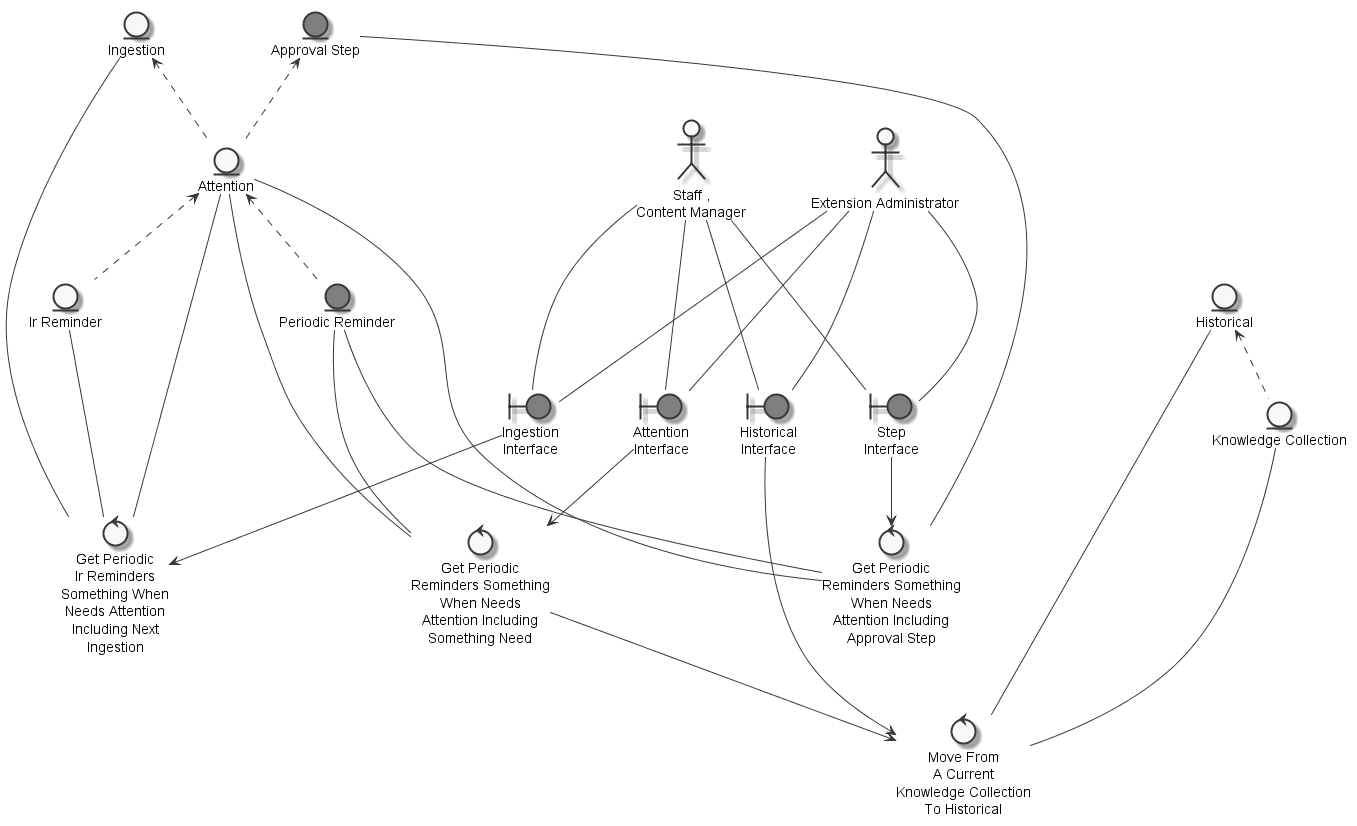

The diagram above was rendered by PlantUML. Its source (embedded in the PNG):
@startuml
	skinparam defaultTextAlignment center
	skinparam monochrome true

	entity "Historical" as thinghistorical
	entity "Periodic Reminder" as thingperiodicreminder #grey
	entity "Ingestion" as thingnextingestion
	entity "Attention" as thingattention
	entity "Approval Step" as thingapprovalstep #grey
	entity "Knowledge Collection" as thingknowledgecollection
	entity "Ir Reminder" as thingirreminder
	actor "Extension Administrator" as actorextensionadministrator
	actor "Staff ,\nContent Manager" as actorstaffcontentmanager
	boundary "Attention\nInterface" as thingattentioninterface #grey
	boundary "Historical\nInterface" as thinghistoricalinterface #grey
	boundary "Ingestion\nInterface" as thingingestioninterface #grey
	boundary "Step\nInterface" as thingstepinterface #grey
	control "Get Periodic\nReminders Something\nWhen Needs\nAttention Including\nSomething Need" as controlgetperiodicremindersomething
	control "Move From\nA Current\nKnowledge Collection\nTo Historical" as controlmovecurrentknowledgecollectionhistorical
	control "Get Periodic\nIr Reminders\nSomething When\nNeeds Attention\nIncluding Next\nIngestion" as controlgetperiodicirreminders
	control "Get Periodic\nReminders Something\nWhen Needs\nAttention Including\nApproval Step" as controlgetperiodicreminderapprovalstep

	thingattention <.. thingperiodicreminder
	thingnextingestion <.. thingattention
	thingapprovalstep <.. thingattention
	thinghistorical <.. thingknowledgecollection
	thingattention <.. thingirreminder
	actorextensionadministrator --- thingattentioninterface
	actorstaffcontentmanager --- thingattentioninterface
	actorextensionadministrator --- thinghistoricalinterface
	actorstaffcontentmanager --- thinghistoricalinterface
	actorextensionadministrator --- thingingestioninterface
	actorstaffcontentmanager --- thingingestioninterface
	actorextensionadministrator --- thingstepinterface
	actorstaffcontentmanager --- thingstepinterface
	thingperiodicreminder --- controlgetperiodicremindersomething
	thingattentioninterface --> controlgetperiodicremindersomething
	thingattention --- controlgetperiodicremindersomething
	controlgetperiodicremindersomething --> controlmovecurrentknowledgecollectionhistorical
	thingknowledgecollection --- controlmovecurrentknowledgecollectionhistorical
	thinghistorical --- controlmovecurrentknowledgecollectionhistorical
	thinghistoricalinterface --> controlmovecurrentknowledgecollectionhistorical
	thingirreminder --- controlgetperiodicirreminders
	thingattention --- controlgetperiodicirreminders
	thingnextingestion --- controlgetperiodicirreminders
	thingingestioninterface --> controlgetperiodicirreminders
	thingapprovalstep --- controlgetperiodicreminderapprovalstep
	thingstepinterface --> controlgetperiodicreminderapprovalstep
	thingperiodicreminder --- controlgetperiodicreminderapprovalstep
	thingattention --- controlgetperiodicreminderapprovalstep

@enduml